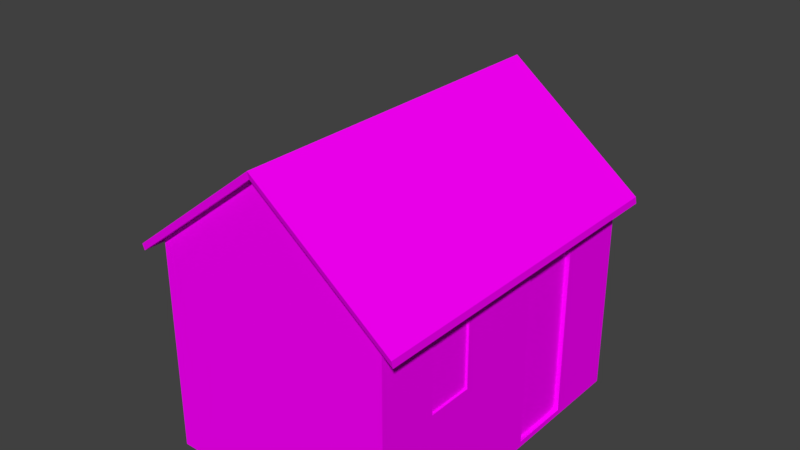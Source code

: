# Source: RESIDENCIA1.blend  (saved by Blender 2.79.0; exported with 4.5.12 LTS)
import bpy
from mathutils import Matrix  # noqa: F401  (used for matrix-valued properties, if any)

bpy.ops.wm.read_factory_settings(use_empty=True)
scene = bpy.context.scene
scene.name = 'Scene'

# ---- collections
col_collection_1 = bpy.data.collections.new('Collection 1'); scene.collection.children.link(col_collection_1)
col_collection_2 = bpy.data.collections.new('Collection 2'); scene.collection.children.link(col_collection_2)
col_collection_2.hide_render = True
col_collection_2.hide_viewport = True

# ---- images (referenced by path relative to the original .blend; pixels are not part of the script)
import os
ASSET_DIR = os.environ.get("B2B_ASSET_DIR", "")  # directory of the original .blend (textures are referenced by path, not embedded)
HERE = os.path.dirname(os.path.abspath(__file__))  # packed textures are extracted next to this script under _unpacked/

def load_image(name, relpath, width, height, colorspace="sRGB"):
    """Load a texture the original file referenced (path relative to the .blend, or extracted next to this script)."""
    p = next((c for c in (os.path.join(HERE, relpath), os.path.join(ASSET_DIR, relpath)) if relpath and os.path.exists(c)), "")
    if p:
        img = bpy.data.images.load(p, check_existing=True)
        img.name = name
    else:  # same state as the original file: an image datablock whose file is absent (Cycles renders it pink)
        img = bpy.data.images.new(name, width, height)
        img.source = "FILE"
        img.filepath = "//" + (relpath or name)
    img.colorspace_settings.name = colorspace
    return img
img_residencia1variante1_png_001 = load_image('Residencia1Variante1.png.001', 'Residencia1Variante1.png', 1024, 1024, 'sRGB')
img_ao = load_image('AO', 'AO.png', 1024, 1024, 'sRGB')

# ---- materials (node trees are filled in below, after node groups)
mat_bake = bpy.data.materials.new('Bake')
mat_bake.alpha_threshold = 0.0
mat_bake.roughness = 0.5
mat_residencia = bpy.data.materials.new('Residencia')
mat_residencia.alpha_threshold = 0.0
mat_residencia.roughness = 0.5

# ---- material node trees
mat_bake.use_nodes = True; mat_bake.node_tree.nodes.clear()
_N = mat_bake.node_tree.nodes; _L = mat_bake.node_tree.links
n0 = _N.new('ShaderNodeOutputMaterial'); n0.name = 'Material Output'; n0.location = (518, 300)
n1 = _N.new('ShaderNodeBsdfDiffuse'); n1.name = 'Diffuse BSDF'; n1.location = (228, 300)
n2 = _N.new('ShaderNodeTexImage'); n2.name = 'Image Texture'; n2.location = (-115, 262)
n2.width = 140
n2.image = img_residencia1variante1_png_001
n3 = _N.new('ShaderNodeTexImage'); n3.name = 'Image Texture.001'; n3.location = (-118, -10)
n3.width = 140
n3.image = img_ao
_L.new(n1.outputs[0], n0.inputs[0])
_L.new(n2.outputs[0], n1.inputs[0])
n0.is_active_output = True
mat_residencia.use_nodes = True; mat_residencia.node_tree.nodes.clear()
_N = mat_residencia.node_tree.nodes; _L = mat_residencia.node_tree.links
n0 = _N.new('ShaderNodeOutputMaterial'); n0.name = 'Material Output'; n0.location = (300, 300)
n1 = _N.new('ShaderNodeBsdfDiffuse'); n1.name = 'Diffuse BSDF'; n1.location = (10, 300)
n2 = _N.new('ShaderNodeTexImage'); n2.name = 'Image Texture'; n2.location = (-180, 300)
n2.width = 140
_L.new(n1.outputs[0], n0.inputs[0])
_L.new(n2.outputs[0], n1.inputs[0])
n0.is_active_output = True

# ---- world
world_world = bpy.data.worlds.new('World'); scene.world = world_world
world_world.color = (0.05088, 0.05088, 0.05088)
world_world.use_sun_shadow = False
world_world.sun_shadow_jitter_overblur = 0.0
world_world.cycles.sampling_method = 'MANUAL'

# ---- meshes
me_residencia1_lod0 = bpy.data.meshes.new('Residencia1_LOD0')
me_residencia1_lod0.from_pydata([(-0.9136, -1.125, -0.04001), (-0.9136, -1.125, 0.58), (-0.9136, -0.5973, -0.04001), (-0.9136, -0.5973, 0.58), (0.9817, -0.8728, -0.06256), (0.9817, -0.8728, 0.4994), (0.9817, -0.4847, -0.06256), (0.9817, -0.4847, 0.4994), (0.9634, 0.2409, -0.9531), (0.9634, 0.2409, 0.58), (0.9634, 0.7682, -0.9531), (0.9634, 0.7682, 0.58), (-1.0, -1.379, -1.0), (-1.0, -1.379, 0.7949), (-1.0, 1.379, -1.0), (-1.0, 1.379, 0.7949), (1.0, -1.379, -1.0), (1.0, -1.379, 0.7949), (1.0, 1.379, -1.0), (1.0, 1.379, 0.7949), (0.0, -1.379, 1.571), (0.0, 1.379, 1.571), (1.0, -0.8728, 0.4994), (1.0, -0.4847, 0.4994), (1.0, -0.8728, -0.06256), (1.0, -0.4847, -0.06256), (1.0, 0.2409, -0.9531), (1.0, 0.7682, -0.9531), (1.0, 0.7682, 0.58), (1.0, 0.2409, 0.58), (-1.0, -0.5973, 0.58), (-1.0, -1.125, 0.58), (-1.0, -1.125, -0.04001), (-1.0, -0.5973, -0.04001), (1.0, -0.3233, 0.7949)], [], [(2, 0, 1, 3), (0, 32, 31, 1), (3, 1, 31, 30), (4, 6, 7, 5), (6, 25, 23, 7), (6, 4, 24, 25), (8, 10, 11, 9), (10, 27, 28, 11), (10, 8, 26, 27), (12, 13, 31, 32), (14, 15, 19, 18), (18, 19, 28, 27), (16, 17, 13, 12), (13, 17, 20), (19, 15, 21), (26, 8, 9, 29), (22, 5, 7, 23), (29, 9, 11, 28), (26, 29, 23, 25), (22, 23, 34, 17), (24, 4, 5, 22), (33, 2, 3, 30), (15, 30, 31, 13), (32, 0, 2, 33), (14, 33, 30, 15), (14, 12, 32, 33), (16, 26, 25, 24), (16, 18, 27, 26), (24, 22, 17, 16), (34, 23, 29), (29, 28, 19, 34)])
_uv = me_residencia1_lod0.uv_layers.new(name='UVMap')
_uv.uv.foreach_set('vector', [0.9164, 0.8948, 0.807, 0.8948, 0.807, 0.7855, 0.9164, 0.7855, 0.9591, 0.5998, 0.9412, 0.5998, 0.9412, 0.4905, 0.9591, 0.4905, 0.9591, 0.8763, 0.9591, 0.9693, 0.9412, 0.9693, 0.9412, 0.8763, 0.8921, 0.01237, 0.9726, 0.01237, 0.9726, 0.1115, 0.8921, 0.1115, 0.9876, 0.7236, 0.9838, 0.7236, 0.9838, 0.6245, 0.9876, 0.6245, 0.9838, 0.827, 0.9838, 0.7586, 0.9876, 0.7586, 0.9876, 0.827, 0.807, 0.4905, 0.9164, 0.4905, 0.9164, 0.7608, 0.807, 0.7608, 0.9321, 0.4065, 0.9244, 0.4065, 0.9244, 0.1362, 0.9321, 0.1362, 0.9644, 0.2539, 0.9644, 0.3469, 0.9568, 0.3469, 0.9568, 0.2539, 0.3849, 0.9768, 0.01237, 0.9768, 0.05698, 0.9319, 0.1857, 0.9319, 0.4275, 0.01237, 0.4275, 0.3288, 0.01237, 0.3288, 0.01237, 0.01237, 0.7822, 0.9768, 0.4097, 0.9768, 0.4543, 0.8691, 0.7725, 0.8691, 0.4522, 0.4657, 0.4522, 0.1493, 0.8674, 0.1493, 0.8674, 0.4657, 0.8674, 0.1493, 0.4522, 0.1493, 0.6598, 0.01237, 0.01237, 0.3288, 0.4275, 0.3288, 0.2199, 0.4657, 0.8921, 0.1362, 0.8997, 0.1362, 0.8997, 0.4065, 0.8921, 0.4065, 0.9606, 0.4401, 0.9568, 0.4401, 0.9568, 0.3716, 0.9606, 0.3716, 0.9644, 0.2292, 0.9568, 0.2292, 0.9568, 0.1362, 0.9644, 0.1362, 0.7725, 0.7761, 0.4543, 0.7761, 0.471, 0.6482, 0.5876, 0.6482, 0.471, 0.5798, 0.471, 0.6482, 0.4097, 0.6766, 0.4097, 0.4905, 0.9876, 0.5896, 0.9838, 0.5896, 0.9838, 0.4905, 0.9876, 0.4905, 0.9591, 0.7338, 0.9412, 0.7338, 0.9412, 0.6245, 0.9591, 0.6245, 0.01237, 0.4905, 0.05698, 0.839, 0.05698, 0.9319, 0.01237, 0.9768, 0.9412, 0.7586, 0.9591, 0.7586, 0.9591, 0.8516, 0.9412, 0.8516, 0.3849, 0.4905, 0.1857, 0.839, 0.05698, 0.839, 0.01237, 0.4905, 0.3849, 0.4905, 0.3849, 0.9768, 0.1857, 0.9319, 0.1857, 0.839, 0.7822, 0.4905, 0.7725, 0.7761, 0.5876, 0.6482, 0.5876, 0.5798, 0.7822, 0.4905, 0.7822, 0.9768, 0.7725, 0.8691, 0.7725, 0.7761, 0.5876, 0.5798, 0.471, 0.5798, 0.4097, 0.4905, 0.7822, 0.4905, 0.4097, 0.6766, 0.471, 0.6482, 0.4543, 0.7761, 0.4543, 0.7761, 0.4543, 0.8691, 0.4097, 0.9768, 0.4097, 0.6766])
_uv.active_render = True
_uv = me_residencia1_lod0.uv_layers.new(name='UVMap.001')
_uv.uv.foreach_set('vector', [0.999, 0.001001, 0.9101, 0.001001, 0.9101, 0.08789, 0.999, 0.08789, 0.1808, 0.999, 0.1808, 0.9788, 0.09191, 0.9788, 0.09191, 0.999, 0.9535, 0.3546, 0.9535, 0.2677, 0.9328, 0.2677, 0.9328, 0.3546, 0.999, 0.801, 0.9101, 0.801, 0.9101, 0.8879, 0.999, 0.8879, 0.08991, 0.999, 0.08991, 0.9788, 0.001001, 0.9788, 0.001001, 0.999, 0.9535, 0.2657, 0.9535, 0.1788, 0.9328, 0.1788, 0.9328, 0.2657, 0.7263, 0.9768, 0.7263, 0.8899, 0.3646, 0.8899, 0.3646, 0.9768, 0.9308, 0.08989, 0.9101, 0.08989, 0.9101, 0.4434, 0.9308, 0.4434, 0.9101, 0.9768, 0.999, 0.9768, 0.999, 0.9566, 0.9101, 0.9566, 0.9081, 0.8879, 0.9081, 0.7121, 0.8192, 0.7121, 0.8192, 0.8879, 0.7263, 0.001001, 0.3646, 0.001001, 0.3646, 0.3546, 0.7263, 0.3546, 0.001001, 0.9768, 0.3626, 0.9768, 0.3626, 0.8899, 0.001001, 0.8899, 0.3626, 0.001001, 0.001001, 0.001001, 0.001001, 0.3546, 0.3626, 0.3546, 0.7263, 0.5353, 0.5475, 0.7101, 0.7263, 0.7101, 0.001001, 0.8869, 0.3616, 0.7121, 0.001001, 0.7121, 0.9308, 0.4454, 0.9101, 0.4454, 0.9101, 0.799, 0.9308, 0.799, 0.999, 0.9546, 0.999, 0.9343, 0.9101, 0.9343, 0.9101, 0.9546, 0.9535, 0.3566, 0.9328, 0.3566, 0.9328, 0.4434, 0.9535, 0.4434, 0.7263, 0.7121, 0.5465, 0.7121, 0.5465, 0.8879, 0.7263, 0.8879, 0.7283, 0.9768, 0.9081, 0.9768, 0.9081, 0.8899, 0.7283, 0.8899, 0.9535, 0.08989, 0.9328, 0.08989, 0.9328, 0.1768, 0.9535, 0.1768, 0.999, 0.9101, 0.999, 0.8899, 0.9101, 0.8899, 0.9101, 0.9101, 0.9081, 0.001001, 0.7283, 0.001001, 0.7283, 0.3546, 0.9081, 0.3546, 0.999, 0.9323, 0.999, 0.9121, 0.9101, 0.9121, 0.9101, 0.9323, 0.5445, 0.7101, 0.5445, 0.3566, 0.3646, 0.3566, 0.3646, 0.7101, 0.3626, 0.3566, 0.001001, 0.3566, 0.001001, 0.7101, 0.3626, 0.7101, 0.5445, 0.7121, 0.3646, 0.7121, 0.3646, 0.8879, 0.5445, 0.8879, 0.5465, 0.5323, 0.9081, 0.5323, 0.9081, 0.3566, 0.5465, 0.3566, 0.9081, 0.5343, 0.7283, 0.5343, 0.7283, 0.7101, 0.9081, 0.7101, 0.5465, 0.5343, 0.7253, 0.5343, 0.5465, 0.7091, 0.8172, 0.8879, 0.8172, 0.7121, 0.7283, 0.7121, 0.7283, 0.8879])
me_residencia1_lod0.materials.append(mat_bake)
me_residencia1_lod0.use_remesh_preserve_volume = False
me_residencia1_lod0.use_remesh_preserve_attributes = False
me_residencia1_lod0.use_mirror_vertex_groups = False
me_residencia1_lod0.use_paint_bone_selection = False
me_residencia1_lod0.use_paint_mask = True
me_residencia1_lod0.update()
me_plane = bpy.data.meshes.new('Plane')
me_plane.from_pydata([(-0.6923, -1.449, 0.04427), (0.7612, -1.449, 0.04419), (-0.6923, 1.449, 0.04427), (0.7612, 1.449, 0.04419), (1.121, -1.449, -1.364), (1.121, 1.449, -1.364), (-0.7264, -1.437, -0.004614), (0.7271, -1.437, -0.0047), (-0.7264, 1.461, -0.004614), (0.7271, 1.461, -0.0047), (1.087, -1.437, -1.413), (1.087, 1.461, -1.413), (1.038, -1.364, -1.229), (1.038, 1.394, -1.229), (0.7246, 1.394, -0.002796), (-0.5414, 1.394, -0.002833), (-0.5414, -1.364, -0.002833), (0.7246, -1.364, -0.002796)], [], [(0, 1, 3, 2), (1, 4, 5, 3), (1, 0, 6, 7), (4, 1, 7, 10), (3, 5, 11, 9), (0, 2, 8, 6), (5, 4, 10, 11), (2, 3, 9, 8), (7, 6, 16, 17), (12, 10, 7, 17), (11, 10, 12, 13), (9, 11, 13, 14), (8, 9, 14, 15), (6, 8, 15, 16)])
_uv = me_plane.uv_layers.new(name='UVMap')
_uv.uv.foreach_set('vector', [0.8668, 0.7879, 1.594, 0.7879, 1.594, 2.237, 0.8668, 2.237, 0.7879, 0.6822, 0.7879, -0.02184, 2.237, -0.02184, 2.237, 0.6822, 0.5935, 0.6822, -0.1332, 0.6822, -0.1502, 0.6578, 0.5765, 0.6578, 0.7737, 0.9782, 0.5935, 1.682, 0.5765, 1.658, 0.7567, 0.9537, 0.5935, 0.6822, 0.7737, -0.02184, 0.7567, -0.04628, 0.5765, 0.6578, 0.7879, 0.6822, 2.237, 0.6822, 2.243, 0.6578, 0.7941, 0.6578, 0.2369, 0.9782, -1.212, 0.9782, -1.206, 0.9537, 0.2431, 0.9537, 0.8668, 0.6822, 1.594, 0.6822, 1.576, 0.6578, 0.8498, 0.6578, 0.5765, 0.7941, -0.1502, 0.7941, -0.05775, 0.8302, 0.5753, 0.8302, 0.8302, 0.04543, 0.7941, -0.04628, 0.7941, 0.6578, 0.8302, 0.6587, 0.2431, 0.9537, -1.206, 0.9537, -1.17, 1.045, 0.2094, 1.045, 0.2431, 0.6578, 0.2431, -0.04628, 0.2094, 0.04543, 0.2094, 0.6587, 0.8498, 0.2431, 1.576, 0.2431, 1.575, 0.2094, 0.9423, 0.2094, 0.8498, 0.7941, 0.8498, 2.243, 0.9423, 2.209, 0.9423, 0.8302])
me_plane.materials.append(mat_residencia)
me_plane.use_remesh_preserve_volume = False
me_plane.use_remesh_preserve_attributes = False
me_plane.use_mirror_vertex_groups = False
me_plane.update()
me_residencia1_lod1 = bpy.data.meshes.new('Residencia1_LOD1')
me_residencia1_lod1.from_pydata([(1.0, -0.4847, -0.06256), (1.0, -0.4847, 0.4994), (1.0, 0.2409, -0.9531), (1.0, 0.2409, 0.58), (-1.0, -1.379, -1.0), (-1.0, -1.379, 0.7949), (-1.0, 1.379, -1.0), (-1.0, 1.379, 0.7949), (1.0, -1.379, -1.0), (1.0, -1.379, 0.7949), (1.0, 1.379, -1.0), (1.0, 1.379, 0.7949), (0.0, -1.379, 1.571), (0.0, 1.379, 1.571), (1.0, -0.8728, 0.4994), (1.0, -0.8728, -0.06256), (1.0, 0.7682, -0.9531), (1.0, 0.7682, 0.58), (-1.0, -0.5973, 0.58), (-1.0, -1.125, 0.58), (-1.0, -1.125, -0.04001), (-1.0, -0.5973, -0.04001), (1.0, -0.3233, 0.7949)], [], [(21, 20, 19, 18), (15, 0, 1, 14), (2, 16, 17, 3), (4, 5, 19, 20), (6, 7, 11, 10), (10, 11, 17, 16), (8, 9, 5, 4), (5, 9, 12), (11, 7, 13), (2, 3, 1, 0), (14, 1, 22, 9), (7, 18, 19, 5), (6, 21, 18, 7), (6, 4, 20, 21), (8, 2, 0, 15), (8, 10, 16, 2), (15, 14, 9, 8), (22, 1, 3), (3, 17, 11, 22)])
_uv = me_residencia1_lod1.uv_layers.new(name='UVMap')
_uv.uv.foreach_set('vector', [0.9164, 0.8948, 0.807, 0.8948, 0.807, 0.7855, 0.9164, 0.7855, 0.8921, 0.01237, 0.9726, 0.01237, 0.9726, 0.1115, 0.8921, 0.1115, 0.807, 0.4905, 0.9164, 0.4905, 0.9164, 0.7608, 0.807, 0.7608, 0.3849, 0.9768, 0.01237, 0.9768, 0.05698, 0.9319, 0.1857, 0.9319, 0.4275, 0.01237, 0.4275, 0.3288, 0.01237, 0.3288, 0.01237, 0.01237, 0.7822, 0.9768, 0.4097, 0.9768, 0.4543, 0.8691, 0.7725, 0.8691, 0.4522, 0.4657, 0.4522, 0.1493, 0.8674, 0.1493, 0.8674, 0.4657, 0.8674, 0.1493, 0.4522, 0.1493, 0.6598, 0.01237, 0.01237, 0.3288, 0.4275, 0.3288, 0.2199, 0.4657, 0.7725, 0.7761, 0.4543, 0.7761, 0.471, 0.6482, 0.5876, 0.6482, 0.471, 0.5798, 0.471, 0.6482, 0.4097, 0.6766, 0.4097, 0.4905, 0.01237, 0.4905, 0.05698, 0.839, 0.05698, 0.9319, 0.01237, 0.9768, 0.3849, 0.4905, 0.1857, 0.839, 0.05698, 0.839, 0.01237, 0.4905, 0.3849, 0.4905, 0.3849, 0.9768, 0.1857, 0.9319, 0.1857, 0.839, 0.7822, 0.4905, 0.7725, 0.7761, 0.5876, 0.6482, 0.5876, 0.5798, 0.7822, 0.4905, 0.7822, 0.9768, 0.7725, 0.8691, 0.7725, 0.7761, 0.5876, 0.5798, 0.471, 0.5798, 0.4097, 0.4905, 0.7822, 0.4905, 0.4097, 0.6766, 0.471, 0.6482, 0.4543, 0.7761, 0.4543, 0.7761, 0.4543, 0.8691, 0.4097, 0.9768, 0.4097, 0.6766])
_uv.active_render = True
_uv = me_residencia1_lod1.uv_layers.new(name='UVMap.001')
_uv.uv.foreach_set('vector', [0.1808, 0.9101, 0.09191, 0.9101, 0.09191, 0.999, 0.1808, 0.999, 0.2717, 0.9535, 0.2717, 0.9101, 0.1828, 0.9101, 0.1828, 0.9535, 0.7263, 0.8172, 0.7263, 0.7283, 0.3646, 0.7283, 0.3646, 0.8172, 0.999, 0.1808, 0.999, 0.001001, 0.9101, 0.001001, 0.9101, 0.1808, 0.3626, 0.3646, 0.001001, 0.3646, 0.001001, 0.7263, 0.3626, 0.7263, 0.3646, 0.9081, 0.7263, 0.9081, 0.7263, 0.8192, 0.3646, 0.8192, 0.3626, 0.001001, 0.001001, 0.001001, 0.001001, 0.3626, 0.3626, 0.3626, 0.9081, 0.1838, 0.7293, 0.3626, 0.9081, 0.3626, 0.3646, 0.7253, 0.7253, 0.5465, 0.3646, 0.5465, 0.7263, 0.1828, 0.5465, 0.1828, 0.5465, 0.3626, 0.7263, 0.3626, 0.08991, 0.9101, 0.001001, 0.9101, 0.001001, 0.999, 0.08991, 0.999, 0.9081, 0.7283, 0.7283, 0.7283, 0.7283, 0.9081, 0.9081, 0.9081, 0.3646, 0.1808, 0.7263, 0.1808, 0.7263, 0.001001, 0.3646, 0.001001, 0.9081, 0.5465, 0.7283, 0.5465, 0.7283, 0.7263, 0.9081, 0.7263, 0.9081, 0.3646, 0.7283, 0.3646, 0.7283, 0.5445, 0.9081, 0.5445, 0.7263, 0.3646, 0.5465, 0.3646, 0.5465, 0.5445, 0.7263, 0.5445, 0.9081, 0.001001, 0.7283, 0.001001, 0.7283, 0.1808, 0.9081, 0.1808, 0.7283, 0.1828, 0.9071, 0.1828, 0.7283, 0.3616, 0.9143, 0.6667, 0.9101, 0.611, 0.9535, 0.5465, 0.9535, 0.7263])
me_residencia1_lod1.materials.append(mat_bake)
me_residencia1_lod1.use_remesh_preserve_volume = False
me_residencia1_lod1.use_remesh_preserve_attributes = False
me_residencia1_lod1.use_mirror_vertex_groups = False
me_residencia1_lod1.update()

# ---- objects
ob_residencia1_lod0 = bpy.data.objects.new('Residencia1_LOD0', me_residencia1_lod0)
ob_telhadopalha = bpy.data.objects.new('telhadoPalha', me_plane)
ob_residencia1_lod1 = bpy.data.objects.new('Residencia1_LOD1', me_residencia1_lod1)

# ---- transforms, parenting, visibility, modifiers, constraints
ob_residencia1_lod0.location = (-1.79e-16, 0.03961, -0.809)
ob_residencia1_lod0.lineart.crease_threshold = 0.0
ob_telhadopalha.location = (-0.5741, 0.02486, 0.3202)
ob_telhadopalha.rotation_euler = (0.0, -0.6602, 0.0)
ob_telhadopalha.lineart.crease_threshold = 0.0
_vg = ob_telhadopalha.vertex_groups.new(name='Group')
ob_residencia1_lod1.location = (-1.79e-16, 0.03961, -0.809)
ob_residencia1_lod1.lineart.crease_threshold = 0.0

# ---- collection membership
col_collection_1.objects.link(ob_residencia1_lod0)
col_collection_1.objects.link(ob_telhadopalha)
col_collection_2.objects.link(ob_residencia1_lod1)
col_collection_2.objects.link(ob_telhadopalha)

# ---- scene / render settings (as saved in the file)
scene.frame_start = 1; scene.frame_end = 250; scene.frame_set(1)
scene.render.engine = 'CYCLES'
scene.render.resolution_percentage = 50
scene.render.dither_intensity = 0.0
scene.cycles.use_denoising = False
scene.cycles.samples = 128
scene.cycles.sampling_pattern = 'TABULATED_SOBOL'
scene.cycles.use_adaptive_sampling = False
scene.cycles.use_light_tree = False
scene.cycles.blur_glossy = 0.0
scene.cycles.sample_clamp_indirect = 0.0
scene.cycles.bake_type = 'AO'
scene.view_settings.view_transform = 'Standard'
bpy.context.view_layer.update()

# ---- added for rendering (the .blend has no active camera and no usable light): camera, sun
cam_auto = bpy.data.cameras.new('AutoCamera')
cam_auto.lens = 50.0
cam_auto.sensor_width = 36.0
cam_auto.clip_end = 1000.0
ob_auto_camera = bpy.data.objects.new('AutoCamera', cam_auto)
scene.collection.objects.link(ob_auto_camera)
ob_auto_camera.location = (4.66767, -5.56828, 3.61405)
ob_auto_camera.rotation_euler = (1.09748, -7.21219e-08, 0.694738)
scene.camera = ob_auto_camera
light_auto_sun = bpy.data.lights.new('AutoSun', 'SUN')
light_auto_sun.energy = 3.0
light_auto_sun.angle = 0.0523599
ob_auto_sun = bpy.data.objects.new('AutoSun', light_auto_sun)
scene.collection.objects.link(ob_auto_sun)
ob_auto_sun.rotation_euler = (0.872665, 0.174533, 0.523599)
bpy.context.view_layer.update()
